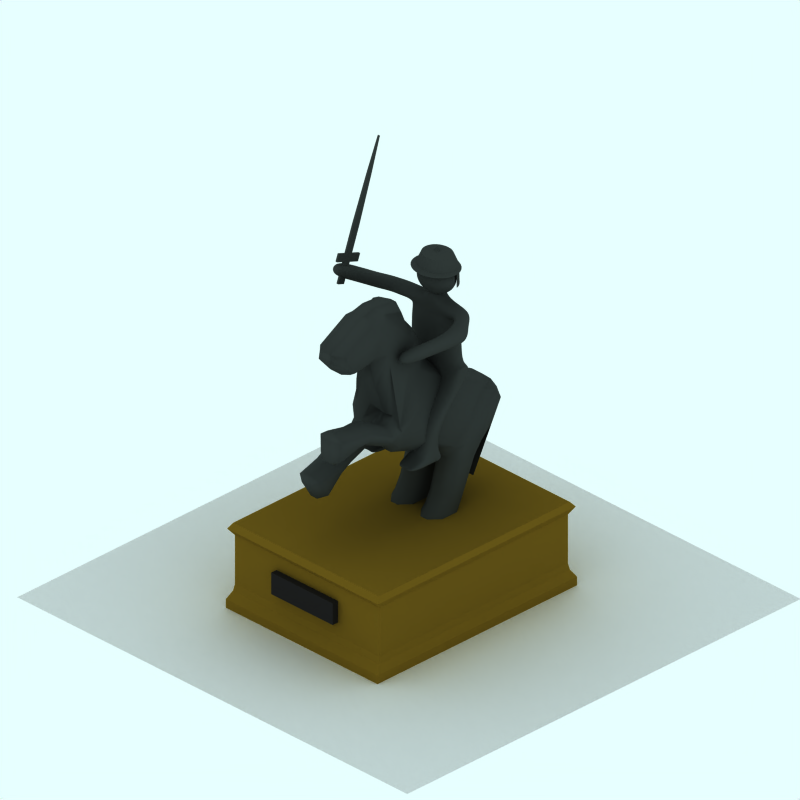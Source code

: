# Source: horse-monument-snow.blend  (saved by Blender 2.48.1; exported with 4.5.12 LTS)
import bpy
from mathutils import Matrix  # noqa: F401  (used for matrix-valued properties, if any)

bpy.ops.wm.read_factory_settings(use_empty=True)
scene = bpy.context.scene
scene.name = 'Scene'

# ---- collections
col_collection_1 = bpy.data.collections.new('Collection 1'); scene.collection.children.link(col_collection_1)
col_collection_2 = bpy.data.collections.new('Collection 2'); scene.collection.children.link(col_collection_2)
col_collection_2.hide_render = True
col_collection_2.hide_viewport = True
col_collection_3 = bpy.data.collections.new('Collection 3'); scene.collection.children.link(col_collection_3)

# ---- materials (node trees are filled in below, after node groups)
mat_maincolour1_001 = bpy.data.materials.new('MainColour1.001')
mat_maincolour1_001.alpha_threshold = 0.0
mat_maincolour1_001.preview_render_type = 'CUBE'
mat_maincolour1_001.diffuse_color = (0.2011, 0.2173, 0.2106, 1.0)
mat_maincolour1_001.specular_color = (1.0, 0.9999, 0.9999)
mat_maincolour1_001.roughness = 0.5
mat_maincolour1_001.line_color = (0.0, 0.0, 0.0, 1.0)
mat_material_004 = bpy.data.materials.new('Material.004')
mat_material_004.alpha_threshold = 0.0
mat_material_004.diffuse_color = (0.1249, 0.1217, 0.1217, 1.0)
mat_material_004.roughness = 0.5
mat_material_004.line_color = (0.0, 0.0, 0.0, 1.0)
mat_material = bpy.data.materials.new('Material')
mat_material.alpha_threshold = 0.0
mat_material.diffuse_color = (0.4307, 0.3313, 0.09209, 1.0)
mat_material.roughness = 0.5
mat_material.line_color = (0.0, 0.0, 0.0, 1.0)
mat_material_001 = bpy.data.materials.new('Material.001')
mat_material_001.alpha_threshold = 0.0
mat_material_001.diffuse_color = (0.4307, 0.3313, 0.09209, 1.0)
mat_material_001.roughness = 0.5
mat_material_001.line_color = (0.0, 0.0, 0.0, 1.0)
mat_pavement = bpy.data.materials.new('Pavement')
mat_pavement.alpha_threshold = 0.0
mat_pavement.preview_render_type = 'CUBE'
mat_pavement.diffuse_color = (0.8375, 0.8374, 0.8374, 1.0)
mat_pavement.specular_color = (1.0, 0.9999, 0.9999)
mat_pavement.roughness = 0.5
mat_pavement.line_color = (0.0, 0.0, 0.0, 1.0)

# ---- material node trees

# ---- world
world_world = bpy.data.worlds.new('World'); scene.world = world_world
world_world.color = (0.9059, 1.0, 1.0)
world_world.use_sun_shadow = False
world_world.sun_shadow_jitter_overblur = 0.0
world_world.cycles.sampling_method = 'MANUAL'
world_world.cycles.sample_map_resolution = 256

# ---- cameras
cam_camera_001 = bpy.data.cameras.new('Camera.001')
cam_camera_001.type = 'ORTHO'
cam_camera_001.passepartout_alpha = 0.2
cam_camera_001.clip_end = 100.0
cam_camera_001.lens = 35.0
cam_camera_001.ortho_scale = 12.0
cam_camera_001.display_size = 5.91
cam_camera_001.show_passepartout = False
cam_camera_001.show_safe_areas = True
cam_camera_001.dof.focus_distance = 0.0
cam_camera_001.dof.aperture_fstop = 128.0

# ---- lights
light_lamp = bpy.data.lights.new('Lamp', 'SPOT')
light_lamp.transmission_factor = 0.0
light_lamp.energy = 8.0
light_lamp.shadow_buffer_clip_start = 0.5
light_lamp.shadow_soft_size = 1.0
light_lamp.shadow_maximum_resolution = 0.006
light_lamp.use_absolute_resolution = True
light_lamp.cycles.use_multiple_importance_sampling = False

# ---- meshes
me_cylinder = bpy.data.meshes.new('Cylinder')
me_cylinder.from_pydata([(0.211, 0.2452, 1.434), (0.2482, 0.2, 1.434), (0.2757, 0.1484, 1.434), (0.2927, 0.09241, 1.434), (0.2985, 0.03419, 1.434), (0.2927, -0.02404, 1.434), (0.2757, -0.08003, 1.434), (0.2482, -0.1316, 1.434), (0.211, -0.1769, 1.434), (0.1658, -0.214, 1.434), (0.1142, -0.2416, 1.434), (0.05823, -0.2585, 1.434), (-9.733e-08, -0.2643, 1.434), (-0.05823, -0.2585, 1.434), (-0.1142, -0.2416, 1.434), (-0.1658, -0.214, 1.434), (-0.211, -0.1769, 1.434), (-0.2482, -0.1316, 1.434), (-0.2757, -0.08003, 1.434), (-0.2927, -0.02404, 1.434), (-0.2985, 0.03419, 1.434), (-0.2927, 0.09241, 1.434), (-0.2757, 0.1484, 1.434), (-0.2482, 0.2, 1.434), (-0.211, 0.2452, 1.434), (-0.1658, 0.2824, 1.434), (-0.1142, 0.3099, 1.434), (-0.05823, 0.3269, 1.434), (4.791e-07, 0.3327, 1.434), (0.05823, 0.3269, 1.434), (0.1142, 0.3099, 1.434), (0.1658, 0.2824, 1.434), (0.159, 0.1932, 1.62), (0.187, 0.1591, 1.62), (0.2078, 0.1203, 1.62), (0.2206, 0.07807, 1.62), (0.2249, 0.03418, 1.62), (0.2206, -0.009696, 1.62), (0.2078, -0.05189, 1.62), (0.187, -0.09078, 1.62), (0.159, -0.1249, 1.62), (0.125, -0.1528, 1.62), (0.08607, -0.1736, 1.62), (0.04388, -0.1864, 1.62), (1.134e-07, -0.1907, 1.62), (-0.04388, -0.1864, 1.62), (-0.08607, -0.1736, 1.62), (-0.125, -0.1528, 1.62), (-0.159, -0.1249, 1.62), (-0.187, -0.09078, 1.62), (-0.2078, -0.05189, 1.62), (-0.2206, -0.009696, 1.62), (-0.2249, 0.03418, 1.62), (-0.2206, 0.07806, 1.62), (-0.2078, 0.1203, 1.62), (-0.187, 0.1591, 1.62), (-0.159, 0.1932, 1.62), (-0.125, 0.2212, 1.62), (-0.08608, 0.242, 1.62), (-0.04388, 0.2548, 1.62), (-1.733e-06, 0.2591, 1.62), (0.04388, 0.2548, 1.62), (0.08607, 0.242, 1.62), (0.125, 0.2212, 1.62), (0.211, 0.2537, 1.118), (0.2482, 0.2085, 1.118), (0.2757, 0.1569, 1.118), (0.2927, 0.1009, 1.118), (-0.2927, 0.1009, 1.118), (-0.2757, 0.1569, 1.118), (-0.2482, 0.2085, 1.118), (-0.211, 0.2537, 1.118), (-0.1658, 0.2908, 1.118), (-0.1142, 0.3184, 1.118), (-0.05823, 0.3354, 1.118), (4.791e-07, 0.3411, 1.118), (0.05823, 0.3354, 1.118), (0.1142, 0.3184, 1.118), (0.1658, 0.2908, 1.118), (0.0007892, 0.001873, 1.402), (0.1965, 0.2948, 1.402), (0.1356, 0.3273, 1.402), (0.06952, 0.3474, 1.402), (0.0007898, 0.3542, 1.402), (-0.06794, 0.3474, 1.402), (-0.134, 0.3273, 1.402), (-0.1949, 0.2948, 1.402), (-0.2483, 0.251, 1.402), (-0.2921, 0.1976, 1.402), (-0.3247, 0.1367, 1.402), (-0.3447, 0.0706, 1.402), (-0.3515, 0.001874, 1.402), (-0.3447, -0.06685, 1.402), (-0.3247, -0.1329, 1.402), (-0.2921, -0.1938, 1.402), (-0.2483, -0.2472, 1.402), (-0.1949, -0.291, 1.402), (-0.134, -0.3236, 1.402), (-0.06794, -0.3436, 1.402), (0.0007891, -0.3504, 1.402), (0.06952, -0.3436, 1.402), (0.1356, -0.3236, 1.402), (0.1965, -0.291, 1.402), (0.2499, -0.2472, 1.402), (0.2937, -0.1938, 1.402), (0.3263, -0.1329, 1.402), (0.3463, -0.06685, 1.402), (0.3531, 0.001873, 1.402), (0.3463, 0.0706, 1.402), (0.3263, 0.1367, 1.402), (0.2937, 0.1976, 1.402), (0.2499, 0.251, 1.402), (0.01778, 0.06789, 1.66), (0.01112, 0.07145, 1.66), (0.003888, 0.07364, 1.66), (-0.003627, 0.07438, 1.66), (-0.01114, 0.07364, 1.66), (-0.01837, 0.07145, 1.66), (-0.02503, 0.06789, 1.66), (-0.03087, 0.0631, 1.66), (-0.03566, 0.05726, 1.66), (-0.03922, 0.0506, 1.66), (-0.04141, 0.04338, 1.66), (-0.04215, 0.03586, 1.66), (-0.04141, 0.02834, 1.66), (-0.03922, 0.02112, 1.66), (-0.03566, 0.01446, 1.66), (-0.03087, 0.00862, 1.66), (-0.02503, 0.003829, 1.66), (-0.01837, 0.0002693, 1.66), (-0.01114, -0.001923, 1.66), (-0.003627, -0.002663, 1.66), (0.003889, -0.001923, 1.66), (0.01112, 0.0002694, 1.66), (0.01778, 0.003829, 1.66), (0.02361, 0.00862, 1.66), (0.0284, 0.01446, 1.66), (0.03196, 0.02112, 1.66), (0.03416, 0.02834, 1.66), (0.0349, 0.03586, 1.66), (0.03416, 0.04338, 1.66), (0.03196, 0.0506, 1.66), (0.0284, 0.05726, 1.66), (0.02361, 0.0631, 1.66), (0.0002543, 0.04066, 1.736), (0.001047, 0.03969, 1.736), (0.001636, 0.03859, 1.736), (0.001999, 0.03739, 1.736), (0.002121, 0.03615, 1.736), (0.001999, 0.03491, 1.736), (0.001636, 0.03371, 1.736), (0.001047, 0.03261, 1.736), (0.0002543, 0.03164, 1.736), (-0.0007115, 0.03085, 1.736), (-0.001813, 0.03026, 1.736), (-0.003009, 0.0299, 1.736), (-0.004252, 0.02978, 1.736), (-0.005496, 0.0299, 1.736), (-0.006691, 0.03026, 1.736), (-0.007793, 0.03085, 1.736), (-0.008759, 0.03164, 1.736), (-0.009552, 0.03261, 1.736), (-0.01014, 0.03371, 1.736), (-0.0105, 0.03491, 1.736), (-0.01063, 0.03615, 1.736), (-0.0105, 0.03739, 1.736), (-0.01014, 0.03859, 1.736), (-0.009552, 0.03969, 1.736), (-0.008759, 0.04066, 1.736), (-0.007793, 0.04145, 1.736), (-0.006691, 0.04204, 1.736), (-0.005496, 0.0424, 1.736), (-0.004252, 0.04252, 1.736), (-0.003009, 0.0424, 1.736), (-0.001813, 0.04204, 1.736), (-0.0007116, 0.04145, 1.736), (-0.004252, 0.03615, 1.736)], [], [(0, 32, 33, 1), (1, 33, 34, 2), (2, 34, 35, 3), (3, 35, 36, 4), (4, 36, 37, 5), (5, 37, 38, 6), (6, 38, 39, 7), (7, 39, 40, 8), (8, 40, 41, 9), (9, 41, 42, 10), (10, 42, 43, 11), (11, 43, 44, 12), (12, 44, 45, 13), (13, 45, 46, 14), (14, 46, 47, 15), (15, 47, 48, 16), (16, 48, 49, 17), (17, 49, 50, 18), (18, 50, 51, 19), (19, 51, 52, 20), (20, 52, 53, 21), (21, 53, 54, 22), (22, 54, 55, 23), (23, 55, 56, 24), (24, 56, 57, 25), (25, 57, 58, 26), (26, 58, 59, 27), (27, 59, 60, 28), (28, 60, 61, 29), (29, 61, 62, 30), (30, 62, 63, 31), (32, 0, 31, 63), (0, 1, 65, 64), (1, 2, 66, 65), (2, 3, 67, 66), (21, 22, 69, 68), (22, 23, 70, 69), (23, 24, 71, 70), (24, 25, 72, 71), (25, 26, 73, 72), (26, 27, 74, 73), (27, 28, 75, 74), (28, 29, 76, 75), (29, 30, 77, 76), (30, 31, 78, 77), (31, 0, 64, 78), (31, 0, 111, 80), (30, 31, 80, 81), (29, 30, 81, 82), (28, 29, 82, 83), (27, 28, 83, 84), (26, 27, 84, 85), (25, 26, 85, 86), (24, 25, 86, 87), (23, 24, 87, 88), (22, 23, 88, 89), (21, 22, 89, 90), (20, 21, 90, 91), (19, 20, 91, 92), (18, 19, 92, 93), (17, 18, 93, 94), (16, 17, 94, 95), (15, 16, 95, 96), (14, 15, 96, 97), (13, 14, 97, 98), (12, 13, 98, 99), (11, 12, 99, 100), (10, 11, 100, 101), (9, 10, 101, 102), (8, 9, 102, 103), (7, 8, 103, 104), (6, 7, 104, 105), (5, 6, 105, 106), (4, 5, 106, 107), (3, 4, 107, 108), (2, 3, 108, 109), (1, 2, 109, 110), (0, 1, 110, 111), (79, 111, 110), (79, 110, 109), (79, 109, 108), (79, 108, 107), (79, 107, 106), (79, 106, 105), (79, 105, 104), (79, 104, 103), (79, 103, 102), (79, 102, 101), (79, 101, 100), (79, 100, 99), (79, 99, 98), (79, 98, 97), (79, 97, 96), (79, 96, 95), (79, 95, 94), (79, 94, 93), (79, 93, 92), (79, 92, 91), (79, 91, 90), (79, 90, 89), (79, 89, 88), (79, 88, 87), (79, 87, 86), (79, 86, 85), (79, 85, 84), (79, 84, 83), (79, 83, 82), (79, 82, 81), (79, 81, 80), (80, 111, 79), (32, 63, 112, 143), (63, 62, 113, 112), (62, 61, 114, 113), (61, 60, 115, 114), (60, 59, 116, 115), (59, 58, 117, 116), (58, 57, 118, 117), (57, 56, 119, 118), (56, 55, 120, 119), (55, 54, 121, 120), (54, 53, 122, 121), (53, 52, 123, 122), (52, 51, 124, 123), (51, 50, 125, 124), (50, 49, 126, 125), (49, 48, 127, 126), (48, 47, 128, 127), (47, 46, 129, 128), (46, 45, 130, 129), (45, 44, 131, 130), (44, 43, 132, 131), (43, 42, 133, 132), (42, 41, 134, 133), (41, 40, 135, 134), (40, 39, 136, 135), (39, 38, 137, 136), (38, 37, 138, 137), (37, 36, 139, 138), (36, 35, 140, 139), (35, 34, 141, 140), (34, 33, 142, 141), (33, 32, 143, 142), (142, 143, 144, 145), (141, 142, 145, 146), (140, 141, 146, 147), (139, 140, 147, 148), (138, 139, 148, 149), (137, 138, 149, 150), (136, 137, 150, 151), (135, 136, 151, 152), (134, 135, 152, 153), (133, 134, 153, 154), (132, 133, 154, 155), (131, 132, 155, 156), (130, 131, 156, 157), (129, 130, 157, 158), (128, 129, 158, 159), (127, 128, 159, 160), (126, 127, 160, 161), (125, 126, 161, 162), (124, 125, 162, 163), (123, 124, 163, 164), (122, 123, 164, 165), (121, 122, 165, 166), (120, 121, 166, 167), (119, 120, 167, 168), (118, 119, 168, 169), (117, 118, 169, 170), (116, 117, 170, 171), (115, 116, 171, 172), (114, 115, 172, 173), (113, 114, 173, 174), (112, 113, 174, 175), (143, 112, 175, 144), (176, 145, 144), (176, 146, 145), (176, 147, 146), (176, 148, 147), (176, 149, 148), (176, 150, 149), (176, 151, 150), (176, 152, 151), (176, 153, 152), (176, 154, 153), (176, 155, 154), (176, 156, 155), (176, 157, 156), (176, 158, 157), (176, 159, 158), (176, 160, 159), (176, 161, 160), (176, 162, 161), (176, 163, 162), (176, 164, 163), (176, 165, 164), (176, 166, 165), (176, 167, 166), (176, 168, 167), (176, 169, 168), (176, 170, 169), (176, 171, 170), (176, 172, 171), (176, 173, 172), (176, 174, 173), (176, 175, 174), (176, 144, 175)])
me_cylinder.materials.append(mat_maincolour1_001)
me_cylinder.use_remesh_preserve_volume = False
me_cylinder.use_remesh_preserve_attributes = False
me_cylinder.use_mirror_vertex_groups = False
me_cylinder.update()
me_cube_001 = bpy.data.meshes.new('Cube.001')
me_cube_001.from_pydata([(0.03676, 0.1427, 3.382), (0.03676, -0.1427, 3.382), (-0.03676, -0.1427, 3.382), (-0.03676, 0.1427, 3.382), (0.03676, 0.08604, 4.308), (0.03676, -0.08604, 4.308), (-0.03676, -0.08604, 4.308), (-0.03676, 0.08604, 4.308), (-0.03676, 0.0113, 5.01), (-0.03676, -0.0113, 5.01), (0.03676, -0.0113, 5.01), (0.03676, 0.0113, 5.01), (-0.03676, 0.1427, 2.874), (-0.03676, -0.1427, 2.874), (0.03676, -0.1427, 2.874), (0.03676, 0.1427, 2.874), (0.03676, 0.1427, 2.725), (0.03676, -0.1427, 2.725), (-0.03676, -0.1427, 2.725), (-0.03676, 0.1427, 2.725), (-0.03676, 0.1427, 2.321), (-0.03676, -0.1427, 2.321), (0.03676, -0.1427, 2.321), (0.03676, 0.1427, 2.321), (-0.03676, 0.5489, 2.725), (0.03676, 0.5489, 2.725), (0.03676, 0.5489, 2.874), (-0.03676, 0.5489, 2.874), (-0.03676, -0.4812, 2.725), (0.03676, -0.4812, 2.725), (0.03676, -0.4812, 2.874), (-0.03676, -0.4812, 2.874)], [], [(0, 4, 5, 1), (1, 5, 6, 2), (2, 6, 7, 3), (4, 0, 3, 7), (4, 7, 8, 11), (7, 6, 9, 8), (6, 5, 10, 9), (5, 4, 11, 10), (11, 8, 9, 10), (2, 3, 12, 13), (3, 0, 15, 12), (0, 1, 14, 15), (1, 2, 13, 14), (15, 14, 17, 16), (13, 12, 19, 18), (18, 19, 20, 21), (19, 16, 23, 20), (16, 17, 22, 23), (17, 18, 21, 22), (23, 22, 21, 20), (19, 12, 27, 24), (16, 19, 24, 25), (15, 16, 25, 26), (12, 15, 26, 27), (27, 26, 25, 24), (17, 14, 30, 29), (18, 17, 29, 28), (13, 18, 28, 31), (14, 13, 31, 30), (30, 31, 28, 29)])
me_cube_001.materials.append(mat_maincolour1_001)
me_cube_001.use_remesh_preserve_volume = False
me_cube_001.use_remesh_preserve_attributes = False
me_cube_001.use_mirror_vertex_groups = False
me_cube_001.update()
me_cube_004 = bpy.data.meshes.new('Cube.004')
me_cube_004.from_pydata([(0.6538, 0.1863, 2.053), (0.6538, -0.1863, 2.053), (-0.6538, -0.1863, 2.053), (-0.6538, 0.1863, 2.053), (0.6538, 0.1863, 2.426), (0.6538, -0.1863, 2.426), (-0.6538, -0.1863, 2.426), (-0.6538, 0.1863, 2.426)], [], [(0, 1, 2, 3), (4, 7, 6, 5), (0, 4, 5, 1), (1, 5, 6, 2), (2, 6, 7, 3), (4, 0, 3, 7)])
me_cube_004.materials.append(mat_material_004)
me_cube_004.use_remesh_preserve_volume = False
me_cube_004.use_remesh_preserve_attributes = False
me_cube_004.use_mirror_vertex_groups = False
me_cube_004.update()
me_cube_003 = bpy.data.meshes.new('Cube.003')
me_cube_003.from_pydata([(-2.058, 1.0, -1.615), (-2.058, -1.0, -1.615), (2.155, -1.0, -1.615), (2.155, 1.0, -1.615), (-2.058, 1.0, 1.615), (-2.058, -1.0, 1.615), (2.155, -1.0, 1.615), (2.155, 1.0, 1.615), (2.065, -1.956, 1.555), (-1.967, -1.956, 1.555), (2.065, -1.956, -1.555), (-1.967, -1.956, -1.555), (-1.942, -2.753, -1.538), (2.039, -2.753, -1.538), (-1.942, -2.753, 1.538), (2.039, -2.753, 1.538), (2.039, -8.73, 1.538), (-1.942, -8.73, 1.538), (2.039, -8.73, -1.538), (-1.942, -8.73, -1.538), (-2.042, -9.606, -1.604), (2.139, -9.606, -1.604), (-2.042, -9.606, 1.604), (2.139, -9.606, 1.604), (2.062, -10.24, 1.553), (-1.964, -10.24, 1.553), (2.062, -10.24, -1.553), (-1.964, -10.24, -1.553)], [], [(0, 1, 2, 3), (4, 7, 6, 5), (0, 4, 5, 1), (2, 6, 7, 3), (4, 0, 3, 7), (6, 2, 10, 8), (1, 5, 9, 11), (5, 6, 8, 9), (2, 1, 11, 10), (10, 11, 12, 13), (9, 8, 15, 14), (11, 9, 14, 12), (8, 10, 13, 15), (15, 13, 18, 16), (12, 14, 17, 19), (14, 15, 16, 17), (13, 12, 19, 18), (18, 19, 20, 21), (17, 16, 23, 22), (19, 17, 22, 20), (16, 18, 21, 23), (23, 21, 26, 24), (20, 22, 25, 27), (22, 23, 24, 25), (21, 20, 27, 26), (27, 25, 24, 26)])
me_cube_003.polygons.foreach_set('material_index', [0, 0, 0, 0, 0, 0, 0, 0, 0, 0, 0, 0, 0, 0, 0, 0, 0, 0, 0, 0, 0, 0, 0, 0, 0, 1])
me_cube_003.materials.append(mat_material)
me_cube_003.materials.append(mat_material_001)
me_cube_003.use_remesh_preserve_volume = False
me_cube_003.use_remesh_preserve_attributes = False
me_cube_003.use_mirror_vertex_groups = False
me_cube_003.update()
me_plane = bpy.data.meshes.new('Plane')
me_plane.from_pydata([(4.25, 4.06, 0.0), (4.25, -4.25, 0.0), (-4.06, -4.25, 0.0), (-4.06, 4.06, 0.0), (1.48, -4.25, 0.0), (-1.29, -4.25, 0.0), (4.25, 1.29, 0.0), (4.25, -1.48, 0.0), (1.48, 4.06, 0.0), (-1.29, 4.06, 0.0), (-4.06, -1.48, 0.0), (-4.06, 2.149, 0.0), (-2.052, 2.149, 0.0), (-3.486, 2.149, 0.0), (-2.052, -2.484, 0.0), (-3.486, -2.484, 0.0)], [], [(9, 3, 11, 13), (8, 9, 13, 12), (0, 8, 12, 6), (13, 11, 10, 15), (6, 12, 14, 7), (15, 10, 2, 5), (14, 15, 5, 4), (7, 14, 4, 1), (12, 13, 15, 14)])
me_plane.materials.append(mat_pavement)
me_plane.use_remesh_preserve_volume = False
me_plane.use_remesh_preserve_attributes = False
me_plane.use_mirror_vertex_groups = False
me_plane.update()
me_cube_005 = bpy.data.meshes.new('Cube.005')
me_cube_005.from_pydata([(-3.329, 1.373, 0.06463), (-3.329, 1.373, -0.0508), (-3.535, 1.035, -0.0508), (-3.535, 1.035, 0.06463), (-3.511, 0.9667, 0.06463), (-3.511, 0.9667, -0.0508), (-3.336, 0.9033, -0.0508), (-3.336, 0.9033, 0.06463), (-3.152, 1.425, 0.1056), (-2.798, 1.302, 0.1376), (-2.817, 1.396, 0.03035), (-3.038, 1.48, 0.1551), (-2.798, 1.302, -0.1238), (-3.152, 1.425, -0.09172), (-3.038, 1.48, -0.1413), (-2.817, 1.396, -0.01652), (-3.248, 1.446, -0.0508), (-3.248, 1.446, 0.06463), (-3.095, 1.517, 0.06463), (-3.095, 1.517, -0.0508), (-2.989, 1.522, -0.02079), (-2.989, 1.522, 0.03462), (-2.932, 1.501, 0.006915), (-3.117, 1.095, -0.1283), (-3.455, 1.057, -0.1283), (-3.294, 1.321, -0.1283), (-2.867, 1.204, -0.1283), (-2.995, 1.126, -0.1283), (-3.131, 1.3, -0.1283), (-3.262, 0.9635, -0.1283), (-3.289, 0.947, -0.1283), (-3.317, 0.9571, -0.1283), (-3.117, 1.095, 0.1421), (-3.294, 1.321, 0.1421), (-3.455, 1.057, 0.1421), (-3.289, 0.947, 0.1421), (-3.262, 0.9635, 0.1421), (-3.317, 0.9571, 0.1421), (-2.867, 1.204, 0.1421), (-3.131, 1.3, 0.1421), (-2.995, 1.126, 0.1421), (-3.058, 1.02, 0.06463), (-3.234, 0.9135, 0.06463), (-3.234, 0.9135, -0.0508), (-3.058, 1.02, -0.0508), (-2.768, 1.231, 0.1524), (-2.916, 1.045, 0.1435), (-2.695, 0.6237, 0.2587), (-2.561, 0.9678, 0.1459), (-2.916, 1.045, -0.1297), (-2.768, 1.231, -0.1386), (-2.561, 0.9678, -0.1321), (-2.695, 0.6237, -0.2449), (-2.328, 1.099, -0.0508), (-2.328, 1.099, 0.06463), (-1.743, 1.099, 0.06463), (-1.743, 1.099, -0.0508), (-1.657, 1.022, 0.1595), (-1.888, 0.5812, 0.2588), (-1.735, 0.6455, 0.2668), (-1.55, 0.9677, 0.1492), (-1.888, 0.5812, -0.245), (-1.657, 1.022, -0.1456), (-1.55, 0.9677, -0.1354), (-1.735, 0.6455, -0.253), (-1.634, 1.074, -0.0508), (-1.634, 1.074, 0.06463), (-1.537, 1.025, 0.06463), (-1.537, 1.025, -0.0508), (-1.912, 0.4587, -0.2634), (-1.764, 0.5205, -0.2634), (-1.73, 0.1566, -0.2634), (-1.844, 0.1566, -0.2634), (-1.764, 0.5205, 0.2772), (-1.912, 0.4587, 0.2772), (-1.844, 0.1566, 0.2772), (-1.73, 0.1566, 0.2772), (-1.727, 0.04195, 0.2772), (-1.844, 0.04195, 0.2772), (-1.906, -0.1434, 0.2772), (-1.665, -0.1434, 0.2772), (-1.844, 0.04195, -0.2634), (-1.727, 0.04195, -0.2634), (-1.665, -0.1434, -0.2634), (-1.906, -0.1434, -0.2634), (-1.497, 0.9431, -0.04001), (-1.497, 0.9431, 0.05384), (-1.674, 0.6554, 0.1831), (-1.674, 0.6554, 0.1402), (-1.555, 0.7507, 0.1574), (-1.674, 0.6554, -0.1264), (-1.674, 0.6554, -0.1693), (-1.555, 0.7507, -0.1435), (-1.7, 0.5437, -0.186), (-1.7, 0.5437, -0.1156), (-1.672, 0.1548, -0.1156), (-1.672, 0.1548, -0.186), (-1.7, 0.5437, 0.1294), (-1.7, 0.5437, 0.1998), (-1.672, 0.1548, 0.1998), (-1.672, 0.1548, 0.1294), (-1.968, 0.4449, 0.1998), (-1.968, 0.4449, 0.1294), (-1.904, 0.1536, 0.1294), (-1.904, 0.1536, 0.1998), (-1.968, 0.4449, -0.1156), (-1.968, 0.4449, -0.186), (-1.904, 0.1536, -0.186), (-1.904, 0.1536, -0.1156), (-1.904, 0.04489, 0.1998), (-1.904, 0.04489, 0.1294), (-1.968, -0.1464, 0.1294), (-1.968, -0.1464, 0.1998), (-1.904, 0.04489, -0.1156), (-1.904, 0.04489, -0.186), (-1.968, -0.1464, -0.186), (-1.968, -0.1464, -0.1156), (-1.668, 0.04489, -0.186), (-1.668, 0.04489, -0.1156), (-1.604, -0.1464, -0.1156), (-1.604, -0.1464, -0.186), (-1.668, 0.04489, 0.1294), (-1.668, 0.04489, 0.1998), (-1.604, -0.1464, 0.1998), (-1.604, -0.1464, 0.1294), (-1.928, -0.2007, 0.1998), (-1.928, -0.2007, 0.1294), (-1.643, -0.2007, 0.1294), (-1.643, -0.2007, 0.1998), (-1.928, -0.2007, -0.1156), (-1.928, -0.2007, -0.186), (-1.643, -0.2007, -0.186), (-1.643, -0.2007, -0.1156), (-1.912, 0.4587, -0.03814), (-1.844, 0.1566, -0.03814), (-1.73, 0.1566, -0.03814), (-1.764, 0.5205, -0.03814), (-1.912, 0.4587, 0.05197), (-1.764, 0.5205, 0.05197), (-1.73, 0.1566, 0.05197), (-1.844, 0.1566, 0.05197), (-1.906, -0.1434, -0.03814), (-1.665, -0.1434, -0.03814), (-1.727, 0.04195, -0.03814), (-1.844, 0.04195, -0.03814), (-1.906, -0.1434, 0.05197), (-1.844, 0.04195, 0.05197), (-1.727, 0.04195, 0.05197), (-1.665, -0.1434, 0.05197), (-2.479, 1.198, 0.006915), (-2.433, 1.131, 0.05315), (-2.433, 1.131, -0.03932), (-2.745, 1.334, -0.085), (-2.755, 1.355, -0.07123), (-2.694, 1.314, -0.085), (-2.745, 1.334, 0.09883), (-2.694, 1.314, 0.09883), (-2.755, 1.355, 0.08506), (-2.817, 0.713, 0.006915), (-2.956, 0.9005, 0.05794), (-2.956, 0.9005, -0.04411), (-2.716, 0.5481, -0.1752), (-2.716, 0.5481, -0.1268), (-2.803, 0.6905, -0.1455), (-2.728, 0.6896, 0.1406), (-2.728, 0.6896, 0.189), (-2.803, 0.6905, 0.1594), (-2.428, 0.6538, -0.2336), (-2.328, 1.043, -0.1392), (-1.809, 1.043, -0.1392), (-2.024, 0.556, -0.2525), (-2.362, 0.556, -0.2525), (-1.885, 0.7787, -0.1902), (-2.543, 0.556, -0.2525), (-2.599, 0.556, -0.2525), (-2.443, 0.8203, -0.1821), (-2.428, 0.6538, 0.2474), (-1.809, 1.043, 0.153), (-2.328, 1.043, 0.153), (-2.662, 0.5926, 0.2663), (-2.634, 0.5439, 0.2663), (-2.443, 0.8203, 0.1959), (-2.362, 0.556, 0.2663), (-2.024, 0.556, 0.2663), (-1.885, 0.7787, 0.204), (-2.543, 0.4993, 0.006915), (-2.726, 0.5895, 0.006915), (-2.428, 0.4993, 0.006915), (-2.143, 0.4993, 0.006915), (-2.143, 0.4993, 0.1998), (-2.626, 0.4163, 0.1998), (-2.626, 0.4163, 0.1312), (-2.143, 0.4993, 0.1299), (-2.143, 0.4993, -0.116), (-2.428, 0.4993, -0.1174), (-2.428, 0.4993, -0.186), (-2.143, 0.4993, -0.186), (-2.499, 0.4435, -0.186), (-2.499, 0.4435, -0.1178), (-2.681, 0.1982, -0.1178), (-2.681, 0.1982, -0.186), (-2.71, 0.4493, 0.1317), (-2.71, 0.4493, 0.1998), (-2.969, 0.4298, 0.1998), (-2.969, 0.4298, 0.1317), (-2.768, 0.548, 0.05577), (-2.741, 0.4998, 0.05493), (-2.997, 0.4812, 0.05467), (-3.031, 0.541, 0.05603), (-2.558, 0.442, -0.0411), (-2.613, 0.442, -0.04194), (-2.791, 0.2632, -0.0422), (-2.731, 0.2287, -0.04084), (-2.741, 0.4998, 0.2772), (-2.768, 0.548, 0.2772), (-3.031, 0.541, 0.2772), (-2.997, 0.4812, 0.2772), (-2.613, 0.442, -0.2634), (-2.558, 0.442, -0.2634), (-2.731, 0.2287, -0.2634), (-2.791, 0.2632, -0.2634), (-2.673, 0.4435, -0.1201), (-2.673, 0.4435, -0.186), (-2.842, 0.2912, -0.186), (-2.842, 0.2912, -0.1201), (-2.797, 0.6, 0.1998), (-2.797, 0.6, 0.1339), (-3.062, 0.5909, 0.1339), (-3.062, 0.5909, 0.1998), (-3.158, 0.5351, 0.1998), (-3.158, 0.5351, 0.1339), (-3.344, 0.479, 0.1339), (-3.344, 0.479, 0.1998), (-2.898, 0.1945, -0.1201), (-2.898, 0.1945, -0.186), (-3.031, 0.05337, -0.186), (-3.031, 0.05337, -0.1201), (-2.848, 0.164, -0.2634), (-2.789, 0.1295, -0.2634), (-2.844, -0.05272, -0.2634), (-2.979, 0.02507, -0.2634), (-3.096, 0.4239, 0.2772), (-3.131, 0.4837, 0.2772), (-3.313, 0.4285, 0.2772), (-3.235, 0.2937, 0.2772), (-2.789, 0.1295, -0.04084), (-2.848, 0.164, -0.0422), (-2.979, 0.02507, -0.04194), (-2.844, -0.05272, -0.0411), (-3.131, 0.4837, 0.05603), (-3.096, 0.4239, 0.05467), (-3.235, 0.2937, 0.05493), (-3.313, 0.4285, 0.05577), (-3.065, 0.374, 0.1317), (-3.065, 0.374, 0.1998), (-3.207, 0.2417, 0.1998), (-3.207, 0.2417, 0.1317), (-2.737, 0.1015, -0.186), (-2.737, 0.1015, -0.1178), (-2.793, -0.08361, -0.1178), (-2.793, -0.08361, -0.186), (-3.277, 0.2522, 0.1998), (-3.37, 0.4127, 0.1998), (-3.37, 0.4127, 0.1335), (-3.277, 0.2522, 0.1321), (-2.86, -0.1098, -0.1183), (-3.02, -0.0171, -0.1197), (-3.02, -0.0171, -0.186), (-2.86, -0.1098, -0.186), (-3.218, 1.371, 0.1034), (-3.218, 1.371, -0.08953), (-2.803, 1.384, 0.006915), (-2.948, 0.8577, -0.09483), (-2.948, 0.8577, 0.1087), (-2.712, 0.6315, 0.2331), (-2.561, 1.067, 0.1245), (-2.561, 1.067, -0.1107), (-2.657, 0.5328, -0.2193), (-1.76, 0.999, 0.1343), (-1.76, 0.999, -0.1205), (-1.966, 0.513, 0.2385), (-1.966, 0.513, -0.2247), (-2.755, 0.5775, -0.05994), (-2.722, 0.7386, 0.07377), (-2.46, 0.5479, -0.2247), (-2.6, 0.4679, 0.2385), (-2.493, 0.4706, -0.05547), (-2.493, 0.4706, 0.0693), (-1.545, 0.3407, 0.1574), (-1.545, 0.3407, -0.1435), (-1.497, 0.3431, 0.05384), (-1.497, 0.3431, -0.04001)], [], [(0, 1, 2, 3), (4, 5, 6, 7), (8, 9, 10, 11), (12, 13, 14, 15), (16, 17, 18, 19), (20, 21, 22), (23, 24, 25), (26, 27, 28), (29, 30, 31), (32, 33, 34), (35, 36, 37), (38, 39, 40), (41, 42, 43, 44), (45, 46, 47, 48), (49, 50, 51, 52), (53, 54, 55, 56), (57, 58, 59, 60), (61, 62, 63, 64), (65, 66, 67, 68), (69, 70, 71, 72), (73, 74, 75, 76), (77, 78, 79, 80), (81, 82, 83, 84), (87, 88, 89), (90, 91, 92), (93, 94, 95, 96), (97, 98, 99, 100), (101, 102, 103, 104), (105, 106, 107, 108), (109, 110, 111, 112), (113, 114, 115, 116), (117, 118, 119, 120), (121, 122, 123, 124), (125, 126, 127, 128), (129, 130, 131, 132), (133, 134, 135, 136), (137, 138, 139, 140), (141, 142, 143, 144), (145, 146, 147, 148), (149, 150, 151), (152, 153, 154), (155, 156, 157), (158, 159, 160), (161, 162, 163), (164, 165, 166), (167, 168, 169), (170, 171, 172), (173, 174, 175), (176, 177, 178), (179, 180, 181), (182, 183, 184), (189, 190, 191, 192), (193, 194, 195, 196), (197, 198, 199, 200), (201, 202, 203, 204), (205, 206, 207, 208), (209, 210, 211, 212), (213, 214, 215, 216), (217, 218, 219, 220), (221, 222, 223, 224), (225, 226, 227, 228), (229, 230, 231, 232), (233, 234, 235, 236), (237, 238, 239, 240), (241, 242, 243, 244), (245, 246, 247, 248), (249, 250, 251, 252), (253, 254, 255, 256), (257, 258, 259, 260), (261, 262, 263, 264), (265, 266, 267, 268), (1, 0, 17, 16), (2, 1, 25, 24), (2, 5, 4, 3), (33, 0, 3, 34), (6, 5, 31, 30), (6, 43, 42, 7), (4, 7, 35, 37), (8, 39, 38, 9), (9, 155, 157, 10), (10, 22, 21, 11), (8, 11, 18, 17), (12, 26, 28, 13), (13, 16, 19, 14), (14, 20, 22, 15), (12, 15, 153, 152), (19, 18, 21, 20), (23, 29, 31, 24), (23, 25, 28, 27), (26, 50, 49, 27), (30, 29, 44, 43), (32, 40, 39, 33), (32, 34, 37, 36), (35, 42, 41, 36), (40, 46, 45, 38), (41, 44, 160, 159), (46, 166, 165, 47), (47, 179, 181, 48), (45, 48, 156, 155), (50, 152, 154, 51), (51, 175, 174, 52), (49, 52, 161, 163), (53, 151, 150, 54), (54, 178, 177, 55), (55, 66, 65, 56), (53, 56, 169, 168), (57, 184, 183, 58), (58, 74, 73, 59), (59, 87, 89, 60), (57, 60, 67, 66), (61, 170, 172, 62), (62, 65, 68, 63), (63, 92, 91, 64), (61, 64, 70, 69), (67, 86, 85, 68), (70, 93, 96, 71), (71, 82, 81, 72), (69, 72, 107, 106), (74, 101, 104, 75), (75, 78, 77, 76), (73, 76, 99, 98), (78, 109, 112, 79), (79, 125, 128, 80), (77, 80, 123, 122), (82, 117, 120, 83), (83, 131, 130, 84), (81, 84, 115, 114), (87, 98, 97, 88), (90, 94, 93, 91), (94, 136, 135, 95), (95, 118, 117, 96), (99, 122, 121, 100), (100, 139, 138, 97), (101, 189, 192, 102), (102, 137, 140, 103), (103, 110, 109, 104), (106, 105, 193, 196), (107, 114, 113, 108), (105, 108, 134, 133), (110, 146, 145, 111), (111, 126, 125, 112), (116, 115, 130, 129), (116, 141, 144, 113), (118, 143, 142, 119), (119, 132, 131, 120), (123, 128, 127, 124), (121, 124, 148, 147), (126, 145, 148, 127), (129, 132, 142, 141), (134, 144, 143, 135), (139, 147, 146, 140), (149, 157, 156, 150), (149, 151, 154, 153), (158, 164, 166, 159), (160, 163, 162, 158), (161, 222, 221, 162), (164, 226, 225, 165), (167, 173, 175, 168), (167, 169, 172, 171), (170, 196, 195, 171), (173, 218, 217, 174), (177, 176, 182, 184), (178, 181, 180, 176), (179, 214, 213, 180), (182, 190, 189, 183), (186, 210, 209, 185), (185, 206, 205, 186), (187, 194, 193, 188), (188, 192, 191, 187), (190, 202, 201, 191), (195, 194, 198, 197), (198, 209, 212, 199), (199, 258, 257, 200), (197, 200, 219, 218), (202, 213, 216, 203), (203, 254, 253, 204), (201, 204, 207, 206), (207, 250, 249, 208), (205, 208, 227, 226), (210, 221, 224, 211), (211, 246, 245, 212), (214, 225, 228, 215), (215, 242, 241, 216), (219, 238, 237, 220), (217, 220, 223, 222), (223, 234, 233, 224), (227, 230, 229, 228), (230, 249, 252, 231), (231, 263, 262, 232), (229, 232, 243, 242), (234, 237, 240, 235), (235, 267, 266, 236), (233, 236, 247, 246), (238, 257, 260, 239), (239, 268, 267, 240), (243, 262, 261, 244), (244, 255, 254, 241), (247, 266, 265, 248), (245, 248, 259, 258), (250, 253, 256, 251), (251, 264, 263, 252), (255, 261, 264, 256), (259, 265, 268, 260), (17, 0, 269), (269, 0, 33), (8, 269, 39), (8, 17, 269), (33, 39, 269), (16, 270, 1), (25, 1, 270), (13, 28, 270), (13, 270, 16), (28, 25, 270), (2, 24, 31, 5), (3, 4, 37, 34), (6, 30, 43), (7, 42, 35), (9, 38, 45, 155), (10, 157, 271), (22, 10, 271), (22, 271, 15), (15, 271, 153), (157, 149, 271), (153, 271, 149), (11, 21, 18), (12, 152, 50, 26), (14, 19, 20), (27, 49, 272), (160, 44, 272), (163, 272, 49), (160, 272, 163), (46, 40, 273), (159, 273, 41), (166, 46, 273), (159, 166, 273), (165, 274, 47), (179, 47, 274), (165, 225, 274), (179, 274, 214), (214, 274, 225), (181, 275, 48), (48, 275, 156), (54, 150, 275), (178, 54, 275), (156, 275, 150), (178, 275, 181), (51, 154, 276), (51, 276, 175), (53, 276, 151), (53, 168, 276), (154, 151, 276), (175, 276, 168), (52, 174, 277), (161, 52, 277), (161, 277, 222), (217, 277, 174), (217, 222, 277), (177, 278, 55), (55, 278, 66), (184, 57, 278), (57, 66, 278), (177, 184, 278), (56, 65, 279), (56, 279, 169), (62, 172, 279), (62, 279, 65), (172, 169, 279), (183, 280, 58), (58, 280, 74), (101, 74, 280), (101, 280, 189), (183, 189, 280), (59, 73, 98, 87), (60, 89, 86, 67), (61, 281, 170), (61, 69, 281), (106, 281, 69), (106, 196, 281), (196, 170, 281), (63, 68, 85, 92), (64, 91, 93, 70), (71, 96, 117, 82), (72, 81, 114, 107), (75, 104, 109, 78), (76, 77, 122, 99), (79, 112, 125), (80, 128, 123), (83, 120, 131), (84, 130, 115), (95, 135, 143, 118), (100, 121, 147, 139), (102, 192, 188, 137), (103, 140, 146, 110), (105, 133, 188, 193), (108, 113, 144, 134), (111, 145, 126), (116, 129, 141), (119, 142, 132), (124, 127, 148), (162, 282, 158), (162, 221, 282), (186, 282, 210), (210, 282, 221), (158, 283, 164), (164, 283, 226), (186, 205, 283), (226, 283, 205), (167, 284, 173), (167, 171, 284), (195, 284, 171), (218, 173, 284), (195, 197, 284), (218, 284, 197), (182, 176, 285), (180, 285, 176), (180, 213, 285), (182, 285, 190), (190, 285, 202), (213, 202, 285), (185, 209, 286), (185, 286, 187), (194, 187, 286), (198, 194, 286), (209, 198, 286), (185, 187, 287), (185, 287, 206), (191, 287, 187), (201, 287, 191), (201, 206, 287), (199, 212, 245, 258), (200, 257, 238, 219), (203, 216, 241, 254), (204, 253, 250, 207), (208, 249, 230, 227), (211, 224, 233, 246), (215, 228, 229, 242), (220, 237, 234, 223), (231, 252, 263), (232, 262, 243), (235, 240, 267), (236, 266, 247), (239, 260, 268), (244, 261, 255), (248, 265, 259), (251, 256, 264), (133, 136, 138, 137), (133, 137, 188), (282, 186, 283), (282, 283, 158), (32, 36, 41), (23, 44, 29), (32, 41, 40), (40, 41, 273), (23, 27, 44), (27, 272, 44), (94, 97, 138, 136), (88, 97, 94, 90), (88, 90, 92, 89), (89, 92, 289, 288), (86, 89, 288, 290), (92, 85, 291, 289), (85, 86, 290, 291), (291, 290, 288, 289)])
me_cube_005.polygons.foreach_set('use_smooth', [True] * 363)
me_cube_005.polygons.foreach_set('material_index', [1, 0, 0, 0, 0, 0, 0, 0, 0, 0, 0, 0, 0, 0, 0, 0, 0, 0, 0, 0, 0, 1, 1, 0, 0, 0, 0, 0, 0, 1, 1, 1, 1, 1, 1, 0, 0, 1, 1, 0, 0, 0, 0, 0, 0, 0, 0, 0, 0, 0, 0, 0, 0, 0, 0, 0, 0, 0, 0, 0, 0, 1, 1, 1, 1, 1, 1, 1, 1, 1, 1, 1, 0, 0, 0, 0, 0, 0, 0, 0, 0, 0, 0, 0, 0, 0, 0, 0, 0, 0, 0, 0, 0, 0, 0, 0, 0, 0, 0, 0, 0, 0, 0, 0, 0, 0, 0, 0, 0, 0, 0, 0, 0, 0, 0, 0, 0, 0, 0, 0, 0, 1, 1, 1, 1, 1, 1, 0, 0, 0, 0, 0, 0, 0, 0, 0, 0, 0, 0, 1, 1, 1, 1, 1, 1, 1, 1, 1, 1, 0, 0, 0, 0, 0, 0, 0, 0, 0, 0, 0, 0, 0, 0, 0, 0, 0, 0, 0, 0, 0, 0, 0, 0, 0, 0, 0, 0, 0, 0, 0, 0, 0, 0, 0, 0, 0, 0, 1, 1, 1, 1, 1, 1, 1, 1, 1, 1, 1, 1, 1, 1, 1, 1, 0, 0, 0, 0, 0, 0, 0, 0, 0, 0, 0, 0, 0, 0, 0, 0, 0, 0, 0, 0, 0, 0, 0, 0, 0, 0, 0, 0, 0, 0, 0, 0, 0, 0, 0, 0, 0, 0, 0, 0, 0, 0, 0, 0, 0, 0, 0, 0, 0, 0, 0, 0, 0, 0, 0, 0, 0, 0, 0, 0, 0, 0, 0, 0, 0, 0, 0, 0, 0, 0, 0, 0, 0, 0, 0, 0, 0, 0, 0, 0, 0, 0, 1, 1, 1, 1, 0, 0, 0, 0, 0, 0, 1, 1, 1, 1, 0, 0, 0, 0, 0, 0, 0, 0, 0, 0, 0, 0, 0, 0, 0, 0, 0, 0, 0, 0, 0, 0, 0, 0, 0, 0, 0, 0, 0, 0, 0, 0, 0, 0, 0, 0, 0, 0, 1, 1, 1, 1, 1, 1, 1, 1, 0, 0, 0, 0, 0, 0, 0, 0, 0, 0, 0, 0, 0, 2, 2, 2, 2, 2])
me_cube_005.materials.append(mat_maincolour1_001)
me_cube_005.materials.append(mat_maincolour1_001)
me_cube_005.materials.append(mat_maincolour1_001)
me_cube_005.use_remesh_preserve_volume = False
me_cube_005.use_remesh_preserve_attributes = False
me_cube_005.use_mirror_vertex_groups = False
me_cube_005.update()
me_cube = bpy.data.meshes.new('Cube')
me_cube.from_pydata([(1.0, -2.971, -2.773), (1.0, -7.971, -2.773), (-1.0, -7.971, -2.773), (-1.0, -2.971, -2.773), (1.0, -2.971, -1.343), (1.0, -4.971, -1.343), (-1.0, -4.971, -1.343), (-1.0, -2.971, -1.343), (-1.0, -2.971, 1.227), (-1.0, -4.971, 1.227), (1.0, -4.971, 1.227), (1.0, -2.971, 1.227), (1.0, -1.294, 4.224), (1.0, -3.294, 4.224), (-1.0, -3.294, 4.224), (-1.0, -1.294, 4.224), (-1.0, 1.0, 7.0), (-1.0, -1.0, 7.0), (1.0, -1.0, 7.0), (1.0, 1.0, 7.0), (-0.87, 0.9535, 9.0), (-0.87, -0.9535, 9.0), (-0.8604, -0.9535, 9.0), (-0.8604, 0.9535, 9.0), (4.999, -1.0, 9.0), (4.999, 1.0, 9.0), (3.0, 1.0, 7.0), (3.0, -1.0, 7.0), (5.0, -1.0, 7.0), (5.0, 1.0, 7.0), (5.0, 1.0, 9.0), (5.0, -1.0, 9.0), (5.0, -1.294, 4.224), (5.0, -3.294, 4.224), (3.0, -3.294, 4.224), (3.0, -1.294, 4.224), (3.0, -2.971, 1.227), (3.0, -4.971, 1.227), (5.0, -4.971, 1.227), (5.0, -2.971, 1.227), (5.0, -2.971, -1.343), (5.0, -4.971, -1.343), (3.0, -4.971, -1.343), (3.0, -2.971, -1.343), (3.0, -2.971, -2.773), (3.0, -7.971, -2.773), (5.0, -7.971, -2.773), (5.0, -2.971, -2.773), (4.585, 1.563, 10.37), (4.585, -1.563, 10.37), (-0.5852, -1.563, 10.37), (-0.5852, 1.563, 10.37), (-0.535, 1.563, 14.22), (-0.535, -1.563, 14.22), (4.535, -1.563, 14.22), (4.535, 1.563, 14.22), (4.496, 1.0, 15.39), (4.496, -1.0, 15.39), (-0.496, -1.0, 15.39), (-0.496, 1.0, 15.39), (1.363, 1.0, 17.0), (1.363, -1.0, 17.0), (2.637, -1.0, 17.0), (2.637, 1.0, 17.0), (2.606, 1.0, 19.0), (2.606, -1.0, 19.0), (1.394, -1.0, 19.0), (1.394, 1.0, 19.0), (5.0, 1.0, 17.0), (5.0, -1.0, 17.0), (5.0, -1.0, 15.0), (5.0, 1.0, 15.0), (5.883, -0.5819, 15.0), (5.117, -2.503, 13.9), (5.117, -3.047, 15.78), (5.883, -0.5819, 17.0), (6.899, -2.139, 16.19), (6.133, -3.767, 15.45), (6.133, -3.222, 13.57), (6.899, -1.595, 14.31), (-1.0, -1.0, 17.0), (-1.0, 1.0, 17.0), (-1.0, 1.0, 15.0), (-1.0, -1.0, 15.0), (-2.119, -2.283, 16.21), (-1.595, 0.5818, 15.0), (-1.595, 0.5818, 17.0), (-2.119, -1.487, 17.94), (-3.336, -0.9861, 17.58), (-2.745, -0.3518, 17.12), (-2.745, -1.148, 15.39), (-3.336, -1.782, 15.85), (2.017, 1.824, 20.22), (3.337, 0.8158, 18.8), (1.513, 0.8158, 17.92), (0.3851, 0.8158, 20.22), (1.513, 0.8158, 22.53), (3.337, 0.8158, 21.65), (2.521, -0.8158, 17.92), (0.6967, -0.8158, 18.8), (0.6967, -0.8158, 21.65), (2.521, -0.8158, 22.53), (3.648, -0.8158, 20.22), (2.017, -1.824, 20.22), (2.793, 1.552, 19.39), (1.72, 1.552, 18.87), (2.496, 0.959, 18.03), (2.793, 1.552, 21.06), (3.568, 0.959, 20.22), (1.058, 1.552, 20.22), (0.7613, 0.959, 18.87), (1.72, 1.552, 21.58), (0.7613, 0.959, 21.58), (2.496, 0.959, 22.41), (3.752, 8.851e-07, 21.06), (3.752, 8.465e-07, 19.39), (3.089, 8.153e-07, 18.03), (2.017, 8.034e-07, 17.52), (0.9445, 8.153e-07, 18.03), (0.2818, 8.465e-07, 19.39), (0.2818, 8.851e-07, 21.06), (0.9445, 9.164e-07, 22.41), (2.017, 9.283e-07, 22.93), (3.089, 9.164e-07, 22.41), (3.272, -0.959, 18.87), (1.537, -0.959, 18.03), (0.4649, -0.959, 20.22), (1.537, -0.959, 22.41), (3.272, -0.959, 21.58), (2.976, -1.552, 20.22), (2.313, -1.552, 18.87), (1.241, -1.552, 19.39), (1.241, -1.552, 21.06), (2.313, -1.552, 21.58), (1.0, -3.971, -2.773), (9.497e-08, -2.971, -2.773), (-1.434e-07, -7.971, -2.773), (-1.0, -3.971, -2.773), (3.0, -3.971, -2.773), (4.0, -2.971, -2.773), (5.0, -3.971, -2.773), (4.0, -7.971, -2.773), (-2.424e-08, -3.971, -2.773), (4.0, -3.971, -2.773), (5.171, -5.267, 12.63), (5.171, -5.811, 14.51), (4.155, -5.091, 14.84), (4.155, -4.547, 12.96), (3.052, -6.89, 11.89), (3.052, -7.435, 13.77), (4.069, -8.155, 13.44), (4.069, -7.61, 11.56), (-4.137, -4.269, 17.65), (-4.137, -3.473, 19.39), (-2.919, -3.974, 19.75), (-2.919, -4.771, 18.02), (-3.186, -7.525, 20.01), (-3.186, -6.729, 21.75), (-4.403, -6.228, 21.38), (-4.403, -7.024, 19.65)], [], [(7, 6, 9, 8), (6, 5, 10, 9), (4, 7, 8, 11), (5, 4, 11, 10), (10, 11, 12, 13), (11, 8, 15, 12), (9, 10, 13, 14), (8, 9, 14, 15), (15, 14, 17, 16), (14, 13, 18, 17), (12, 15, 16, 19), (13, 12, 19, 18), (19, 16, 23, 20), (17, 18, 21, 22), (16, 17, 22, 23), (20, 23, 22, 21), (21, 18, 27, 24), (19, 20, 25, 26), (18, 19, 26, 27), (26, 25, 30, 29), (25, 24, 31, 30), (24, 27, 28, 31), (28, 29, 30, 31), (28, 27, 34, 33), (29, 28, 33, 32), (26, 29, 32, 35), (27, 26, 35, 34), (34, 35, 36, 37), (35, 32, 39, 36), (32, 33, 38, 39), (33, 34, 37, 38), (38, 37, 42, 41), (39, 38, 41, 40), (36, 39, 40, 43), (37, 36, 43, 42), (25, 20, 51, 48), (24, 25, 48, 49), (21, 24, 49, 50), (20, 21, 50, 51), (51, 50, 53, 52), (50, 49, 54, 53), (49, 48, 55, 54), (48, 51, 52, 55), (55, 52, 59, 56), (54, 55, 56, 57), (53, 54, 57, 58), (52, 53, 58, 59), (58, 57, 62, 61), (56, 59, 60, 63), (63, 60, 67, 64), (62, 63, 64, 65), (61, 62, 65, 66), (60, 61, 66, 67), (67, 66, 65, 64), (63, 62, 69, 68), (56, 63, 68, 71), (62, 57, 70, 69), (57, 56, 71, 70), (70, 71, 72, 73), (69, 70, 73, 74), (71, 68, 75, 72), (68, 69, 74, 75), (72, 75, 76, 79), (73, 72, 79, 78), (60, 59, 82, 81), (61, 60, 81, 80), (58, 61, 80, 83), (59, 58, 83, 82), (82, 83, 84, 85), (83, 80, 87, 84), (80, 81, 86, 87), (81, 82, 85, 86), (86, 85, 90, 89), (85, 84, 91, 90), (106, 104, 93), (104, 106, 105), (94, 105, 106), (105, 92, 104), (108, 93, 104), (104, 107, 108), (97, 108, 107), (107, 104, 92), (110, 105, 94), (105, 110, 109), (95, 109, 110), (109, 92, 105), (112, 109, 95), (109, 112, 111), (96, 111, 112), (111, 92, 109), (113, 111, 96), (111, 113, 107), (97, 107, 113), (107, 92, 111), (115, 93, 108), (108, 114, 115), (102, 115, 114), (114, 108, 97), (117, 94, 106), (106, 116, 117), (98, 117, 116), (116, 106, 93), (119, 95, 110), (110, 118, 119), (99, 119, 118), (118, 110, 94), (121, 96, 112), (112, 120, 121), (100, 121, 120), (120, 112, 95), (123, 97, 113), (113, 122, 123), (101, 123, 122), (122, 113, 96), (124, 115, 102), (115, 124, 116), (98, 116, 124), (116, 93, 115), (125, 117, 98), (117, 125, 118), (99, 118, 125), (118, 94, 117), (126, 119, 99), (119, 126, 120), (100, 120, 126), (120, 95, 119), (127, 121, 100), (121, 127, 122), (101, 122, 127), (122, 96, 121), (128, 123, 101), (123, 128, 114), (102, 114, 128), (114, 97, 123), (130, 98, 124), (124, 129, 130), (103, 130, 129), (129, 124, 102), (131, 99, 125), (125, 130, 131), (103, 131, 130), (130, 125, 98), (132, 100, 126), (126, 131, 132), (103, 132, 131), (131, 126, 99), (133, 101, 127), (127, 132, 133), (103, 133, 132), (132, 127, 100), (129, 102, 128), (128, 133, 129), (103, 129, 133), (133, 128, 101), (89, 90, 91, 88), (76, 77, 78, 79), (134, 1, 136, 142), (0, 134, 142, 135), (142, 136, 2, 137), (135, 142, 137, 3), (134, 4, 5), (1, 134, 5), (134, 0, 4), (136, 5, 6), (2, 136, 6), (136, 1, 5), (137, 6, 7), (3, 137, 7), (137, 2, 6), (135, 7, 4), (0, 135, 4), (135, 3, 7), (138, 42, 43), (44, 138, 43), (138, 45, 42), (139, 43, 40), (47, 139, 40), (139, 44, 43), (140, 40, 41), (46, 140, 41), (140, 47, 40), (141, 41, 42), (45, 141, 42), (141, 46, 41), (138, 44, 139, 143), (45, 138, 143, 141), (143, 139, 47, 140), (141, 143, 140, 46), (86, 89, 88, 87), (74, 77, 76, 75), (78, 77, 145, 144), (73, 78, 144, 147), (77, 74, 146, 145), (74, 73, 147, 146), (146, 147, 148, 149), (145, 146, 149, 150), (147, 144, 151, 148), (144, 145, 150, 151), (149, 148, 151, 150), (91, 84, 155, 152), (88, 91, 152, 153), (87, 88, 153, 154), (84, 87, 154, 155), (155, 154, 157, 156), (154, 153, 158, 157), (153, 152, 159, 158), (152, 155, 156, 159), (156, 157, 158, 159)])
me_cube.polygons.foreach_set('use_smooth', [True] * 208)
me_cube.materials.append(mat_maincolour1_001)
me_cube.use_remesh_preserve_volume = False
me_cube.use_remesh_preserve_attributes = False
me_cube.use_mirror_vertex_groups = False
me_cube.update()
me_sphere = bpy.data.meshes.new('Sphere')
me_sphere.from_pydata([(-1.333e-06, 1.25e-06, 31.62), (-22.88, 16.62, 14.14), (8.74, 26.9, 14.14), (28.28, 4.856e-07, 14.14), (-8.74, 26.9, -14.14), (22.88, 16.62, -14.14), (-28.28, -7.508e-07, -14.14), (1.432e-06, -1.515e-06, -31.62), (-13.45, 9.772, 26.9), (5.137, 15.81, 26.9), (-8.313, 25.58, 16.63), (-26.9, 5.941e-07, 16.63), (16.63, 1.043e-06, 26.9), (21.76, 15.81, 16.63), (-30.08, 9.772, -1.941e-06), (-18.59, 25.58, -2.13e-06), (4.973e-08, 31.62, -1.581e-06), (18.59, 25.58, -5.047e-07), (30.08, 9.772, 6.886e-07), (-21.76, 15.81, -16.63), (8.313, 25.58, -16.63), (26.9, -8.593e-07, -16.63), (-16.63, -1.308e-06, -26.9), (-5.137, 15.81, -26.9), (13.45, 9.772, -26.9), (-24.33, 17.68, -2.035e-06), (-20.73, 21.1, 7.071), (-21.46, 21.63, -2.082e-06), (-19.66, 23.34, 3.536), (-22.53, 19.39, 3.536), (-22.9, 19.65, -2.059e-06), (-20.02, 23.61, -2.106e-06), (-20.2, 22.22, 5.303), (-19.12, 24.46, 1.768), (-21.63, 20.25, 5.303), (-23.43, 18.53, 1.768), (-20.56, 22.49, 1.768), (-21.1, 21.37, 3.536), (-22.0, 20.51, 1.768), (-22.18, 20.64, -2.071e-06), (-20.74, 22.62, -2.094e-06), (-19.93, 22.78, 4.419), (-19.39, 23.9, 2.652), (-22.08, 19.82, 4.419), (-22.98, 18.96, 2.652), (-21.01, 22.06, 0.8839), (-20.11, 22.92, 2.652), (-21.82, 20.38, 3.536), (-20.38, 22.36, 3.536), (-21.73, 21.07, 0.8839), (-22.26, 19.95, 2.652), (-20.29, 23.05, 0.8839), (-19.57, 24.04, 0.8839), (-19.84, 23.48, 1.768), (-20.83, 21.93, 2.652), (-21.55, 20.94, 2.652), (-21.28, 21.5, 1.768), (-23.16, 19.09, 0.8839), (-22.45, 20.08, 0.8839), (-22.71, 19.52, 1.768), (-21.37, 20.81, 4.419), (-20.65, 21.8, 4.419), (-20.92, 21.24, 5.303), (-6.725, 4.886, 29.26), (-18.17, 13.2, 20.52), (2.569, 7.906, 29.26), (6.939, 21.36, 20.52), (0.2137, 26.24, 15.38), (-15.6, 21.1, 15.38), (-24.89, 8.312, 15.38), (-29.18, 4.886, -7.071), (-26.48, 13.2, 7.071), (-13.66, 26.24, -7.071), (4.37, 29.26, 7.071), (-4.37, 29.26, -7.071), (13.66, 26.24, 7.071), (20.73, 21.1, -7.071), (-25.02, 7.906, -15.38), (-15.25, 21.36, -15.38), (-0.2137, 26.24, -15.38), (15.6, 21.1, -15.38), (-22.45, -1.03e-06, -20.52), (-8.313, -1.412e-06, -29.26), (-6.939, 21.36, -20.52), (-2.569, 7.906, -29.26), (18.17, 13.2, -20.52), (6.725, 4.886, -29.26), (-10.88, 17.68, 21.76), (-4.156, 12.79, 26.9), (-1.588, 20.7, 21.76), (-20.17, 4.886, 21.76), (-28.49, 4.886, 8.313), (-4.156, 28.6, 8.313), (-13.45, 25.58, 8.313), (-9.294, 28.6, -1.855e-06), (-25.92, 12.79, -8.313), (-20.17, 20.7, -8.313), (4.156, 28.6, -8.313), (9.294, 28.6, -1.043e-06), (13.45, 25.58, -8.313), (-13.45, 15.81, -21.76), (-19.19, 7.906, -21.76), (-10.88, 7.906, -26.9), (10.88, 17.68, -21.76), (1.588, 20.7, -21.76), (4.156, 12.79, -26.9), (-19.08, 24.81, 0.4419)], [], [(9, 13, 12), (3, 12, 13), (18, 3, 13), (13, 17, 18), (21, 18, 5), (30, 25, 19), (26, 32, 10), (25, 35, 1), (34, 26, 1), (31, 40, 19), (40, 27, 19), (27, 39, 19), (39, 30, 19), (32, 41, 10), (41, 28, 10), (28, 42, 10), (42, 33, 10), (51, 36, 45), (45, 40, 51), (31, 51, 40), (40, 45, 27), (51, 31, 52), (52, 53, 51), (36, 51, 53), (53, 52, 33), (42, 28, 46), (46, 53, 42), (33, 42, 53), (53, 46, 36), (54, 36, 46), (46, 48, 54), (37, 54, 48), (48, 46, 28), (54, 37, 55), (55, 56, 54), (36, 54, 56), (56, 55, 38), (49, 27, 45), (45, 56, 49), (38, 49, 56), (56, 45, 36), (50, 38, 55), (55, 47, 50), (29, 50, 47), (47, 55, 37), (30, 57, 25), (57, 35, 25), (57, 30, 58), (58, 59, 57), (35, 57, 59), (59, 58, 38), (50, 29, 44), (44, 59, 50), (38, 50, 59), (59, 44, 35), (49, 38, 58), (58, 39, 49), (27, 49, 39), (39, 58, 30), (60, 34, 43), (43, 47, 60), (37, 60, 47), (47, 43, 29), (60, 37, 61), (61, 62, 60), (34, 60, 62), (62, 61, 32), (34, 62, 26), (62, 32, 26), (41, 32, 61), (61, 48, 41), (28, 41, 48), (48, 61, 37), (35, 44, 1), (44, 29, 1), (29, 43, 1), (43, 34, 1), (68, 10, 87), (87, 64, 68), (1, 68, 64), (64, 87, 8), (88, 8, 87), (87, 89, 88), (9, 88, 89), (89, 87, 10), (67, 2, 66), (66, 89, 67), (10, 67, 89), (89, 66, 9), (88, 9, 65), (65, 63, 88), (8, 88, 63), (65, 0, 63), (90, 11, 69), (69, 64, 90), (8, 90, 64), (64, 69, 1), (9, 66, 13), (66, 2, 13), (0, 65, 12), (65, 9, 12), (91, 14, 71), (71, 69, 91), (11, 91, 69), (69, 71, 1), (92, 16, 73), (73, 67, 92), (10, 92, 67), (67, 73, 2), (92, 10, 93), (93, 94, 92), (16, 92, 94), (94, 93, 15), (72, 4, 74), (74, 94, 72), (15, 72, 94), (94, 74, 16), (17, 76, 18), (76, 5, 18), (2, 75, 13), (75, 17, 13), (77, 19, 95), (95, 70, 77), (6, 77, 70), (70, 95, 14), (78, 4, 72), (72, 96, 78), (19, 78, 96), (96, 72, 15), (79, 20, 97), (97, 74, 79), (4, 79, 74), (74, 97, 16), (98, 16, 97), (97, 99, 98), (17, 98, 99), (99, 97, 20), (80, 5, 76), (76, 99, 80), (20, 80, 99), (99, 76, 17), (98, 17, 75), (75, 73, 98), (16, 98, 73), (73, 75, 2), (100, 23, 83), (83, 78, 100), (19, 100, 78), (78, 83, 4), (100, 19, 101), (101, 102, 100), (23, 100, 102), (102, 101, 22), (82, 7, 84), (84, 102, 82), (22, 82, 102), (102, 84, 23), (81, 22, 101), (101, 77, 81), (6, 81, 77), (77, 101, 19), (103, 24, 85), (85, 80, 103), (20, 103, 80), (80, 85, 5), (103, 20, 104), (104, 105, 103), (24, 103, 105), (105, 104, 23), (84, 7, 86), (86, 105, 84), (23, 84, 105), (105, 86, 24), (83, 23, 104), (104, 79, 83), (4, 83, 79), (79, 104, 20), (5, 85, 21), (85, 24, 21), (14, 95, 25), (95, 19, 25), (1, 71, 25), (71, 14, 25), (10, 68, 26), (68, 1, 26), (19, 96, 31), (96, 15, 31), (15, 93, 33), (93, 10, 33), (52, 106, 33), (106, 15, 33), (15, 106, 31), (106, 52, 31)])
me_sphere.use_remesh_preserve_volume = False
me_sphere.use_remesh_preserve_attributes = False
me_sphere.use_mirror_vertex_groups = False
me_sphere.update()
me_sphere_002 = bpy.data.meshes.new('Sphere.002')
me_sphere_002.from_pydata([(-1.333e-06, 1.25e-06, 31.62), (-22.88, 16.62, 14.14), (8.74, 26.9, 14.14), (28.28, 4.856e-07, 14.14), (-8.74, 26.9, -14.14), (22.88, 16.62, -14.14), (-28.28, -7.508e-07, -14.14), (1.432e-06, -1.515e-06, -31.62), (-13.45, 9.772, 26.9), (5.137, 15.81, 26.9), (-8.313, 25.58, 16.63), (-26.9, 5.941e-07, 16.63), (16.63, 1.043e-06, 26.9), (21.76, 15.81, 16.63), (-30.08, 9.772, -1.941e-06), (-18.59, 25.58, -2.13e-06), (4.973e-08, 31.62, -1.581e-06), (18.59, 25.58, -5.047e-07), (30.08, 9.772, 6.886e-07), (-21.76, 15.81, -16.63), (8.313, 25.58, -16.63), (26.9, -8.593e-07, -16.63), (-16.63, -1.308e-06, -26.9), (-5.137, 15.81, -26.9), (13.45, 9.772, -26.9), (-24.33, 17.68, -2.035e-06), (-20.73, 21.1, 7.071), (-21.46, 21.63, -2.082e-06), (-19.66, 23.34, 3.536), (-22.53, 19.39, 3.536), (-22.9, 19.65, -2.059e-06), (-20.02, 23.61, -2.106e-06), (-20.2, 22.22, 5.303), (-19.12, 24.46, 1.768), (-21.63, 20.25, 5.303), (-23.43, 18.53, 1.768), (-20.56, 22.49, 1.768), (-21.1, 21.37, 3.536), (-22.0, 20.51, 1.768), (-22.18, 20.64, -2.071e-06), (-20.74, 22.62, -2.094e-06), (-19.93, 22.78, 4.419), (-19.39, 23.9, 2.652), (-22.08, 19.82, 4.419), (-22.98, 18.96, 2.652), (-21.01, 22.06, 0.8839), (-20.11, 22.92, 2.652), (-21.82, 20.38, 3.536), (-20.38, 22.36, 3.536), (-21.73, 21.07, 0.8839), (-22.26, 19.95, 2.652), (-20.29, 23.05, 0.8839), (-19.57, 24.04, 0.8839), (-19.84, 23.48, 1.768), (-20.83, 21.93, 2.652), (-21.55, 20.94, 2.652), (-21.28, 21.5, 1.768), (-23.16, 19.09, 0.8839), (-22.45, 20.08, 0.8839), (-22.71, 19.52, 1.768), (-21.37, 20.81, 4.419), (-20.65, 21.8, 4.419), (-20.92, 21.24, 5.303), (-6.725, 4.886, 29.26), (-18.17, 13.2, 20.52), (2.569, 7.906, 29.26), (6.939, 21.36, 20.52), (0.2137, 26.24, 15.38), (-15.6, 21.1, 15.38), (-24.89, 8.312, 15.38), (-29.18, 4.886, -7.071), (-26.48, 13.2, 7.071), (-13.66, 26.24, -7.071), (4.37, 29.26, 7.071), (-4.37, 29.26, -7.071), (13.66, 26.24, 7.071), (20.73, 21.1, -7.071), (-25.02, 7.906, -15.38), (-15.25, 21.36, -15.38), (-0.2137, 26.24, -15.38), (15.6, 21.1, -15.38), (-22.45, -1.03e-06, -20.52), (-8.313, -1.412e-06, -29.26), (-6.939, 21.36, -20.52), (-2.569, 7.906, -29.26), (18.17, 13.2, -20.52), (6.725, 4.886, -29.26), (-10.88, 17.68, 21.76), (-4.156, 12.79, 26.9), (-1.588, 20.7, 21.76), (-20.17, 4.886, 21.76), (-28.49, 4.886, 8.313), (-4.156, 28.6, 8.313), (-13.45, 25.58, 8.313), (-9.294, 28.6, -1.855e-06), (-25.92, 12.79, -8.313), (-20.17, 20.7, -8.313), (4.156, 28.6, -8.313), (9.294, 28.6, -1.043e-06), (13.45, 25.58, -8.313), (-13.45, 15.81, -21.76), (-19.19, 7.906, -21.76), (-10.88, 7.906, -26.9), (10.88, 17.68, -21.76), (1.588, 20.7, -21.76), (4.156, 12.79, -26.9), (-19.08, 24.81, 0.4419)], [], [(9, 13, 12), (3, 12, 13), (18, 3, 13), (13, 17, 18), (21, 18, 5), (30, 25, 19), (26, 32, 10), (25, 35, 1), (34, 26, 1), (31, 40, 19), (40, 27, 19), (27, 39, 19), (39, 30, 19), (32, 41, 10), (41, 28, 10), (28, 42, 10), (42, 33, 10), (51, 36, 45), (45, 40, 51), (31, 51, 40), (40, 45, 27), (51, 31, 52), (52, 53, 51), (36, 51, 53), (53, 52, 33), (42, 28, 46), (46, 53, 42), (33, 42, 53), (53, 46, 36), (54, 36, 46), (46, 48, 54), (37, 54, 48), (48, 46, 28), (54, 37, 55), (55, 56, 54), (36, 54, 56), (56, 55, 38), (49, 27, 45), (45, 56, 49), (38, 49, 56), (56, 45, 36), (50, 38, 55), (55, 47, 50), (29, 50, 47), (47, 55, 37), (30, 57, 25), (57, 35, 25), (57, 30, 58), (58, 59, 57), (35, 57, 59), (59, 58, 38), (50, 29, 44), (44, 59, 50), (38, 50, 59), (59, 44, 35), (49, 38, 58), (58, 39, 49), (27, 49, 39), (39, 58, 30), (60, 34, 43), (43, 47, 60), (37, 60, 47), (47, 43, 29), (60, 37, 61), (61, 62, 60), (34, 60, 62), (62, 61, 32), (34, 62, 26), (62, 32, 26), (41, 32, 61), (61, 48, 41), (28, 41, 48), (48, 61, 37), (35, 44, 1), (44, 29, 1), (29, 43, 1), (43, 34, 1), (68, 10, 87), (87, 64, 68), (1, 68, 64), (64, 87, 8), (88, 8, 87), (87, 89, 88), (9, 88, 89), (89, 87, 10), (67, 2, 66), (66, 89, 67), (10, 67, 89), (89, 66, 9), (88, 9, 65), (65, 63, 88), (8, 88, 63), (65, 0, 63), (90, 11, 69), (69, 64, 90), (8, 90, 64), (64, 69, 1), (9, 66, 13), (66, 2, 13), (0, 65, 12), (65, 9, 12), (91, 14, 71), (71, 69, 91), (11, 91, 69), (69, 71, 1), (92, 16, 73), (73, 67, 92), (10, 92, 67), (67, 73, 2), (92, 10, 93), (93, 94, 92), (16, 92, 94), (94, 93, 15), (72, 4, 74), (74, 94, 72), (15, 72, 94), (94, 74, 16), (17, 76, 18), (76, 5, 18), (2, 75, 13), (75, 17, 13), (77, 19, 95), (95, 70, 77), (6, 77, 70), (70, 95, 14), (78, 4, 72), (72, 96, 78), (19, 78, 96), (96, 72, 15), (79, 20, 97), (97, 74, 79), (4, 79, 74), (74, 97, 16), (98, 16, 97), (97, 99, 98), (17, 98, 99), (99, 97, 20), (80, 5, 76), (76, 99, 80), (20, 80, 99), (99, 76, 17), (98, 17, 75), (75, 73, 98), (16, 98, 73), (73, 75, 2), (100, 23, 83), (83, 78, 100), (19, 100, 78), (78, 83, 4), (100, 19, 101), (101, 102, 100), (23, 100, 102), (102, 101, 22), (82, 7, 84), (84, 102, 82), (22, 82, 102), (102, 84, 23), (81, 22, 101), (101, 77, 81), (6, 81, 77), (77, 101, 19), (103, 24, 85), (85, 80, 103), (20, 103, 80), (80, 85, 5), (103, 20, 104), (104, 105, 103), (24, 103, 105), (105, 104, 23), (84, 7, 86), (86, 105, 84), (23, 84, 105), (105, 86, 24), (83, 23, 104), (104, 79, 83), (4, 83, 79), (79, 104, 20), (5, 85, 21), (85, 24, 21), (14, 95, 25), (95, 19, 25), (1, 71, 25), (71, 14, 25), (10, 68, 26), (68, 1, 26), (19, 96, 31), (96, 15, 31), (15, 93, 33), (93, 10, 33), (52, 106, 33), (106, 15, 33), (15, 106, 31), (106, 52, 31)])
me_sphere_002.use_remesh_preserve_volume = False
me_sphere_002.use_remesh_preserve_attributes = False
me_sphere_002.use_mirror_vertex_groups = False
me_sphere_002.update()

# ---- objects
ob_cylinder = bpy.data.objects.new('Cylinder', me_cylinder)
ob_cube_004 = bpy.data.objects.new('Cube.004', me_cube_001)
ob_cube_001 = bpy.data.objects.new('Cube.001', me_cube_004)
ob_cube = bpy.data.objects.new('Cube', me_cube_003)
ob_plane = bpy.data.objects.new('Plane', me_plane)
ob_cube_002 = bpy.data.objects.new('Cube.002', me_cube_005)
ob_cube_003 = bpy.data.objects.new('Cube.003', me_cube)
ob_camera = bpy.data.objects.new('Camera', cam_camera_001)
ob_sphere = bpy.data.objects.new('Sphere', me_sphere)
ob_lamp_001 = bpy.data.objects.new('Lamp.001', light_lamp)
ob_sphere_001 = bpy.data.objects.new('Sphere.001', me_sphere_002)

# ---- transforms, parenting, visibility, modifiers, constraints
ob_cylinder.location = (0.04967, 0.713, 4.084)
ob_cylinder.rotation_euler = (0.0, -0.0, -12.57)
ob_cylinder.scale = (1.168, 1.0, 1.0)
ob_cylinder.lock_rotations_4d = False
ob_cylinder.empty_display_type = 'ARROWS'
ob_cylinder.lineart.crease_threshold = 0.0
ob_cube_004.location = (-1.06, -0.9139, 3.165)
ob_cube_004.rotation_euler = (-0.3491, -4.676e-17, -12.57)
ob_cube_004.scale = (0.4527, 0.4527, 0.8867)
ob_cube_004.lock_rotations_4d = False
ob_cube_004.empty_display_type = 'ARROWS'
ob_cube_004.color = (0.0, 0.0, 0.0, 1.0)
ob_cube_004.lineart.crease_threshold = 0.0
ob_cube_001.location = (-0.01964, 0.3753, 0.8142)
ob_cube_001.rotation_euler = (1.571, -0.0, -12.57)
ob_cube_001.lock_rotations_4d = False
ob_cube_001.empty_display_type = 'ARROWS'
ob_cube_001.color = (0.0, 0.0, 0.0, 1.0)
ob_cube_001.lineart.crease_threshold = 0.0
ob_cube.location = (-0.01964, 0.001398, 0.006259)
ob_cube.rotation_euler = (1.571, -4.266e-17, -11.0)
ob_cube.scale = (1.0, -0.1417, 1.0)
ob_cube.lock_rotations_4d = False
ob_cube.empty_display_type = 'ARROWS'
ob_cube.color = (0.0, 0.0, 0.0, 1.0)
ob_cube.lineart.crease_threshold = 0.0
ob_plane.location = (0.0002427, -0.0001265, 0.0001216)
ob_plane.rotation_euler = (0.0, -0.0, -11.0)
ob_plane.lock_rotations_4d = False
ob_plane.empty_display_type = 'ARROWS'
ob_plane.color = (0.0, 0.0, 0.0, 1.0)
ob_plane.lineart.crease_threshold = 0.0
ob_cube_002.location = (0.0198, 3.613, -0.3353)
ob_cube_002.rotation_euler = (1.571, 0.5039, -11.0)
ob_cube_002.scale = (2.006, 2.006, 2.006)
ob_cube_002.lock_rotations_4d = False
ob_cube_002.empty_display_type = 'ARROWS'
ob_cube_002.color = (0.0, 0.0, 0.0, 1.0)
ob_cube_002.lineart.crease_threshold = 0.0
ob_cube_003.location = (-0.3576, 0.7338, 2.866)
ob_cube_003.rotation_euler = (0.0, -0.0, -12.57)
ob_cube_003.scale = (0.2004, 0.1535, 0.1222)
ob_cube_003.lock_rotations_4d = False
ob_cube_003.empty_display_type = 'ARROWS'
ob_cube_003.color = (0.0, 0.0, 0.0, 1.0)
ob_cube_003.lineart.crease_threshold = 0.0
_m = ob_cube_003.modifiers.new('Subsurf.001', 'SUBSURF')
_m.uv_smooth = 'PRESERVE_CORNERS'
_m.levels = 2
_m.render_levels = 3
_m.show_only_control_edges = False
_m = ob_cube_003.modifiers.new('Subsurf', 'SUBSURF')
_m.uv_smooth = 'PRESERVE_CORNERS'
_m.quality = 2
_m.show_only_control_edges = False
_m.use_creases = False
ob_camera.location = (10.0, -10.0, 11.6)
ob_camera.rotation_euler = (1.047, 0.0, 0.7854)
ob_camera.lock_rotations_4d = False
ob_camera.empty_display_type = 'ARROWS'
ob_camera.color = (0.0, 0.0, 0.0, 1.0)
ob_camera.lineart.crease_threshold = 0.0
ob_sphere.location = (-0.02993, 0.1261, 0.07312)
ob_sphere.rotation_euler = (1.571, -0.0, 1.571)
ob_sphere.lock_rotations_4d = False
ob_sphere.empty_display_type = 'ARROWS'
ob_sphere.color = (0.0, 0.0, 0.0, 1.0)
ob_sphere.show_instancer_for_render = False
ob_sphere.instance_type = 'VERTS'
ob_sphere.use_instance_vertices_rotation = True
ob_sphere.lineart.crease_threshold = 0.0
ob_lamp_001.parent = ob_sphere
ob_lamp_001.matrix_parent_inverse = Matrix(((-4.371e-08, 1.0, -2.118e-22, -0.1261), (4.371e-08, 1.911e-15, 1.0, -0.07312), (1.0, 4.371e-08, -4.371e-08, 0.02993), (0.0, 0.0, 0.0, 1.0)))
ob_lamp_001.location = (-0.02993, 0.1261, 0.07312)
ob_lamp_001.rotation_euler = (1.571, -0.0, 1.571)
ob_lamp_001.lock_rotations_4d = False
ob_lamp_001.empty_display_type = 'ARROWS'
ob_lamp_001.color = (0.0, 0.0, 0.0, 1.0)
ob_lamp_001.lineart.crease_threshold = 0.0
ob_sphere_001.location = (-0.02993, 0.1261, 0.07312)
ob_sphere_001.rotation_euler = (1.571, -0.0, 1.571)
ob_sphere_001.lock_rotations_4d = False
ob_sphere_001.empty_display_type = 'ARROWS'
ob_sphere_001.color = (0.0, 0.0, 0.0, 1.0)
ob_sphere_001.show_instancer_for_render = False
ob_sphere_001.instance_type = 'VERTS'
ob_sphere_001.use_instance_vertices_rotation = True
ob_sphere_001.lineart.crease_threshold = 0.0

# ---- collection membership
col_collection_1.objects.link(ob_cylinder)
col_collection_1.objects.link(ob_cube_004)
col_collection_1.objects.link(ob_cube_001)
col_collection_1.objects.link(ob_cube)
col_collection_1.objects.link(ob_plane)
col_collection_1.objects.link(ob_cube_002)
col_collection_1.objects.link(ob_cube_003)
col_collection_2.objects.link(ob_camera)
col_collection_3.objects.link(ob_sphere)
col_collection_3.objects.link(ob_lamp_001)
col_collection_3.objects.link(ob_sphere_001)

# ---- scene / render settings (as saved in the file)
scene.camera = ob_camera
scene.frame_start = 1; scene.frame_end = 250; scene.frame_set(11)
scene.render.engine = 'BLENDER_EEVEE_NEXT'
scene.render.image_settings.color_mode = 'RGB'
scene.render.image_settings.compression = 90
scene.render.resolution_x = 128
scene.render.resolution_y = 128
scene.render.pixel_aspect_x = 100.0
scene.render.pixel_aspect_y = 100.0
scene.render.fps = 25
scene.render.dither_intensity = 0.0
scene.render.use_compositing = False
scene.render.use_sequencer = False
scene.render.bake_margin = 2
scene.render.bake_bias = 0.0
scene.render.use_stamp_time = False
scene.render.use_stamp_date = False
scene.render.use_stamp_frame = False
scene.render.use_stamp_camera = False
scene.render.use_stamp_scene = False
scene.render.use_stamp_filename = False
scene.render.use_stamp_render_time = False
scene.render.stamp_font_size = 0
scene.cycles.use_denoising = False
scene.cycles.samples = 10
scene.cycles.sampling_pattern = 'TABULATED_SOBOL'
scene.cycles.light_sampling_threshold = 0.0
scene.cycles.use_adaptive_sampling = False
scene.cycles.use_light_tree = False
scene.cycles.blur_glossy = 0.0
scene.cycles.volume_bounces = 1
scene.cycles.pixel_filter_type = 'GAUSSIAN'
scene.cycles.sample_clamp_indirect = 0.0
scene.view_settings.view_transform = 'Raw'
bpy.context.view_layer.update()
